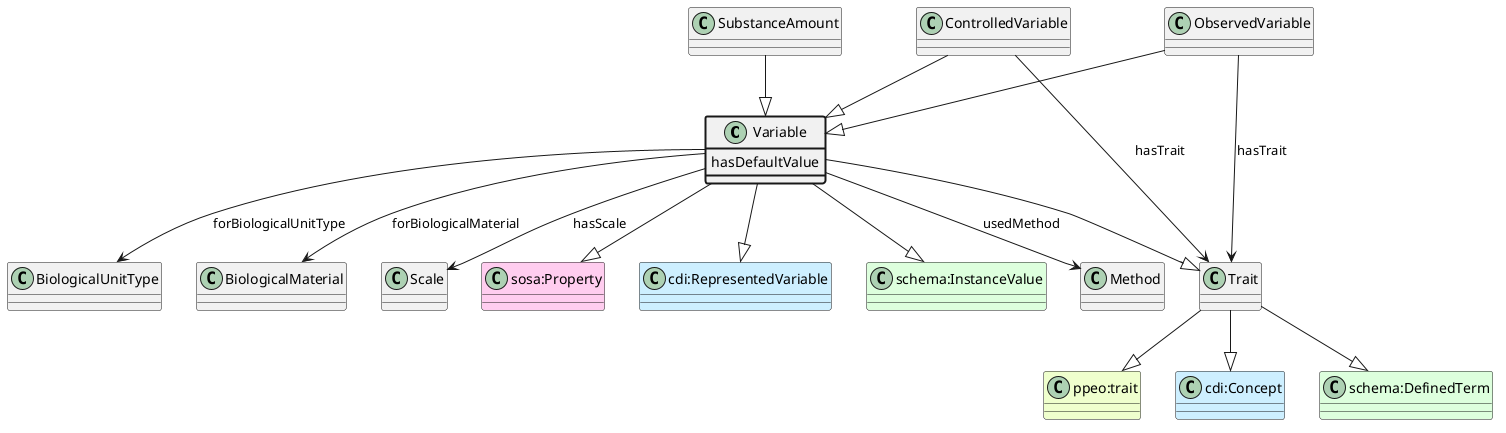

The diagram above was rendered by PlantUML. Its source (embedded in the PNG):
@startuml
class Variable  #line.bold
class Trait  
class "ppeo:trait" #EEFFCC 
Trait --|> "ppeo:trait"
class "cdi:Concept" #CCEEFF 
Trait --|> "cdi:Concept"
class "schema:DefinedTerm" #DDFFDD 
Trait --|> "schema:DefinedTerm"
Variable --|> Trait
class "sosa:Property" #FFCCEE 
Variable --|> "sosa:Property"
class "cdi:RepresentedVariable" #CCEEFF 
Variable --|> "cdi:RepresentedVariable"
class "schema:InstanceValue" #DDFFDD 
Variable --|> "schema:InstanceValue"
class Variable #line.bold {
    hasDefaultValue
}
class Method 
Variable --> Method : usedMethod
class BiologicalUnitType 
Variable --> BiologicalUnitType : forBiologicalUnitType
class BiologicalMaterial 
Variable --> BiologicalMaterial : forBiologicalMaterial
class Scale 
Variable --> Scale : hasScale
class ObservedVariable 
ObservedVariable --> Trait : hasTrait
class ControlledVariable 
ControlledVariable --> Trait : hasTrait
class ObservedVariable 
ObservedVariable --|> Variable
class ControlledVariable 
ControlledVariable --|> Variable
class SubstanceAmount 
SubstanceAmount --|> Variable
@enduml